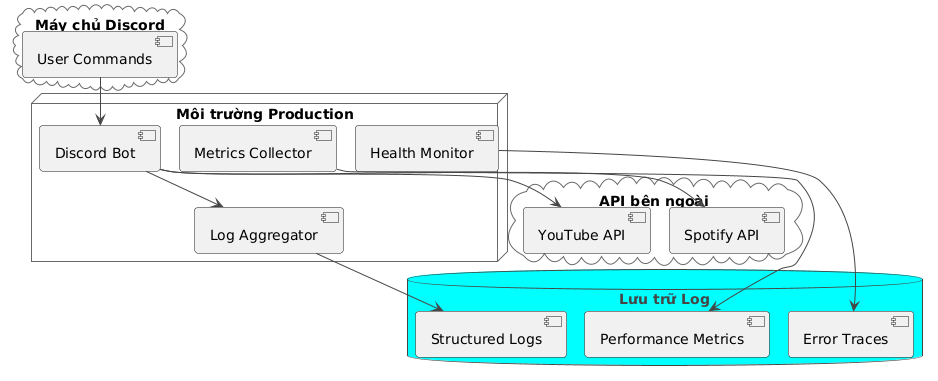

The diagram above was rendered by PlantUML. Its source (embedded in the PNG):
@startuml

skinparam BackgroundColor FFFFFF
skinparam shadowing false
skinparam RoundCorner 7
skinparam ArrowColor 454645
skinparam FontColor 454645
skinparam SequenceLifeLineBorderColor 696969
skinparam SequenceGroupHeaderFontColor 454645
skinparam SequenceGroupFontColor 696969
skinparam SequenceGroupBorderColor 696969
skinparam SequenceGroupBorderThickness 1

skinparam sequenceDivider {
    BorderColor 454645
    BorderThickness 1
    FontColor 454645
}

skinparam participant {
    BackgroundColor FF6347
    BorderColor 454645
    FontColor FFFFFF
    BorderThickness 1.5
}

skinparam database {
    BackgroundColor 00FFFF
    BorderColor 454645
    FontColor 454645
}

skinparam entity {
    BackgroundColor FFE552
    BorderColor 454645
    FontColor 454645
}

skinparam note {
    BackgroundColor 7FFFD4
    BorderColor 454645
    FontColor 454645
    BorderThickness 1.5
}

skinparam actor {
    BackgroundColor 454645
    BorderColor 454645
    FontColor 454645
}

skinparam boundary {
    BackgroundColor FFE552
    BorderColor 454645
    FontColor 454645
}

skinparam control {
    BackgroundColor FFE552
    BorderColor 454645
    FontColor 454645
}

skinparam collections {
    BackgroundColor FF5F42
    BorderColor 454645
    FontColor 454645
}

skinparam queue {
    BackgroundColor FF6347
    BorderColor 454645
    FontColor FFF
    BorderThickness 1.5
}

cloud "Máy chủ Discord" {
  [User Commands]
}

node "Môi trường Production" {
  [Discord Bot]
  [Log Aggregator]
  [Metrics Collector]
  [Health Monitor]
}

database "Lưu trữ Log" {
  [Structured Logs]
  [Error Traces]
  [Performance Metrics]
}

cloud "API bên ngoài" {
  [Spotify API]
  [YouTube API]
}

[User Commands] --> [Discord Bot]
[Discord Bot] --> [Log Aggregator]
[Discord Bot] --> [Spotify API]
[Discord Bot] --> [YouTube API]
[Log Aggregator] --> [Structured Logs]
[Metrics Collector] --> [Performance Metrics]
[Health Monitor] --> [Error Traces]

@enduml